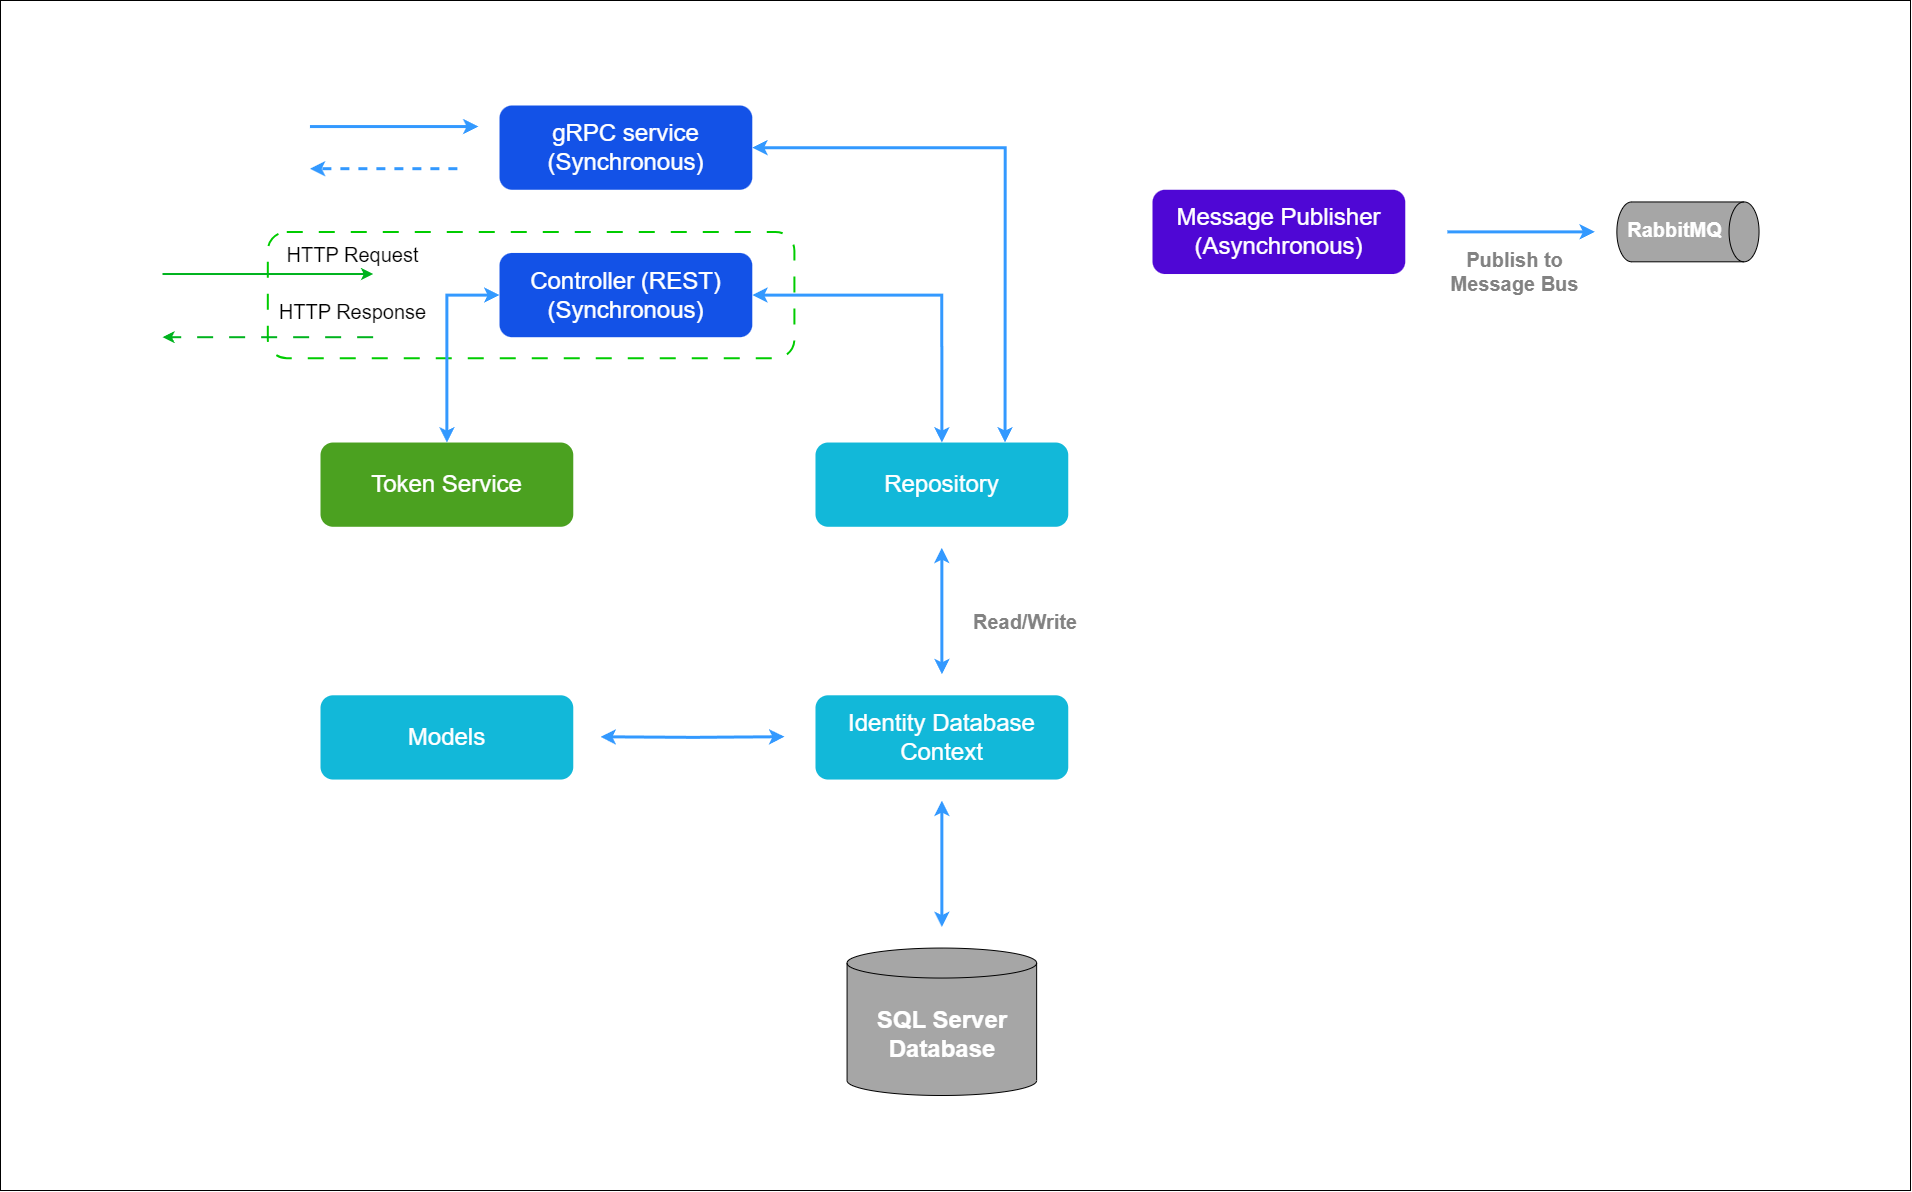

The diagram above was exported from draw.io. Its source (the exported page's mxGraphModel, read from the mxfile embedded in the PNG):
<mxGraphModel dx="4097" dy="2160" grid="1" gridSize="10" guides="1" tooltips="1" connect="1" arrows="1" fold="1" page="1" pageScale="1" pageWidth="1920" pageHeight="1200" background="#ffffff" math="0" shadow="0">
  <root>
    <mxCell id="0" />
    <mxCell id="1" parent="0" />
    <mxCell id="xg9hmOJCfgeuzNkRoe-T-1" value="" style="rounded=0;whiteSpace=wrap;html=1;" vertex="1" parent="1">
      <mxGeometry width="1910" height="1190" as="geometry" />
    </mxCell>
    <mxCell id="QwrtIGyIFLtw7G0BG8f6-24" value="" style="group" parent="1" vertex="1" connectable="0">
      <mxGeometry x="162" y="105" width="1596.55" height="990" as="geometry" />
    </mxCell>
    <mxCell id="QwrtIGyIFLtw7G0BG8f6-1" value="" style="rounded=1;whiteSpace=wrap;html=1;fontColor=none;noLabel=1;fillColor=none;strokeColor=#00CC00;dashed=1;dashPattern=8 8;strokeWidth=2;" parent="QwrtIGyIFLtw7G0BG8f6-24" vertex="1">
      <mxGeometry x="105.31888226291623" y="126.38297872340425" width="526.5944113145812" height="126.38297872340425" as="geometry" />
    </mxCell>
    <mxCell id="QwrtIGyIFLtw7G0BG8f6-2" value="&lt;font style=&quot;font-size: 24px;&quot;&gt;gRPC service&lt;br&gt;(Synchronous)&lt;/font&gt;" style="rounded=1;whiteSpace=wrap;html=1;fillColor=#1352e7;fontColor=#FFFFFF;strokeColor=none;" parent="QwrtIGyIFLtw7G0BG8f6-24" vertex="1">
      <mxGeometry x="337.02042324133197" width="252.76531743099898" height="84.25531914893617" as="geometry" />
    </mxCell>
    <mxCell id="QwrtIGyIFLtw7G0BG8f6-3" value="&lt;font style=&quot;font-size: 24px;&quot;&gt;Controller (REST)&lt;br&gt;(Synchronous)&lt;/font&gt;" style="rounded=1;whiteSpace=wrap;html=1;fillColor=#1352e7;fontColor=#FFFFFF;strokeColor=none;" parent="QwrtIGyIFLtw7G0BG8f6-24" vertex="1">
      <mxGeometry x="337.02042324133197" y="147.44680851063828" width="252.76531743099898" height="84.25531914893617" as="geometry" />
    </mxCell>
    <mxCell id="QwrtIGyIFLtw7G0BG8f6-4" value="" style="endArrow=classic;html=1;rounded=0;strokeWidth=2;strokeColor=#00b31e;" parent="QwrtIGyIFLtw7G0BG8f6-24" edge="1">
      <mxGeometry width="50" height="50" relative="1" as="geometry">
        <mxPoint y="168.51063829787233" as="sourcePoint" />
        <mxPoint x="210.63776452583247" y="168.51063829787233" as="targetPoint" />
      </mxGeometry>
    </mxCell>
    <mxCell id="QwrtIGyIFLtw7G0BG8f6-5" value="&lt;font style=&quot;font-size: 20px;&quot;&gt;HTTP Request&lt;/font&gt;" style="edgeLabel;html=1;align=center;verticalAlign=middle;resizable=0;points=[];" parent="QwrtIGyIFLtw7G0BG8f6-4" vertex="1" connectable="0">
      <mxGeometry x="-0.7" y="1" relative="1" as="geometry">
        <mxPoint x="157" y="-20" as="offset" />
      </mxGeometry>
    </mxCell>
    <mxCell id="QwrtIGyIFLtw7G0BG8f6-6" value="" style="endArrow=classic;html=1;rounded=0;strokeWidth=2;strokeColor=#00b31e;dashed=1;dashPattern=8 8;" parent="QwrtIGyIFLtw7G0BG8f6-24" edge="1">
      <mxGeometry width="50" height="50" relative="1" as="geometry">
        <mxPoint x="210.63776452583247" y="231.70212765957444" as="sourcePoint" />
        <mxPoint y="231.70212765957444" as="targetPoint" />
      </mxGeometry>
    </mxCell>
    <mxCell id="QwrtIGyIFLtw7G0BG8f6-7" value="&lt;font style=&quot;font-size: 20px;&quot;&gt;HTTP Response&lt;/font&gt;" style="edgeLabel;html=1;align=center;verticalAlign=middle;resizable=0;points=[];" parent="QwrtIGyIFLtw7G0BG8f6-6" vertex="1" connectable="0">
      <mxGeometry x="-0.7" y="1" relative="1" as="geometry">
        <mxPoint x="9" y="-28" as="offset" />
      </mxGeometry>
    </mxCell>
    <mxCell id="QwrtIGyIFLtw7G0BG8f6-8" value="&lt;font style=&quot;font-size: 24px;&quot;&gt;Repository&lt;/font&gt;" style="rounded=1;whiteSpace=wrap;html=1;fillColor=#12b8d9;fontColor=#ffffff;strokeColor=none;" parent="QwrtIGyIFLtw7G0BG8f6-24" vertex="1">
      <mxGeometry x="652.9770700300807" y="337.02127659574467" width="252.76531743099898" height="84.25531914893617" as="geometry" />
    </mxCell>
    <mxCell id="QwrtIGyIFLtw7G0BG8f6-9" value="" style="endArrow=classic;startArrow=classic;html=1;rounded=0;entryX=1;entryY=0.5;entryDx=0;entryDy=0;exitX=0.75;exitY=0;exitDx=0;exitDy=0;edgeStyle=orthogonalEdgeStyle;strokeWidth=3;strokeColor=#3399FF;" parent="QwrtIGyIFLtw7G0BG8f6-24" source="QwrtIGyIFLtw7G0BG8f6-8" target="QwrtIGyIFLtw7G0BG8f6-2" edge="1">
      <mxGeometry width="50" height="50" relative="1" as="geometry">
        <mxPoint x="779.3597287455801" y="526.595744680851" as="sourcePoint" />
        <mxPoint x="884.6786110084964" y="421.27659574468083" as="targetPoint" />
      </mxGeometry>
    </mxCell>
    <mxCell id="QwrtIGyIFLtw7G0BG8f6-10" value="" style="endArrow=classic;startArrow=classic;html=1;rounded=0;entryX=1;entryY=0.5;entryDx=0;entryDy=0;exitX=0.5;exitY=0;exitDx=0;exitDy=0;edgeStyle=orthogonalEdgeStyle;strokeWidth=3;strokeColor=#3399FF;" parent="QwrtIGyIFLtw7G0BG8f6-24" source="QwrtIGyIFLtw7G0BG8f6-8" target="QwrtIGyIFLtw7G0BG8f6-3" edge="1">
      <mxGeometry width="50" height="50" relative="1" as="geometry">
        <mxPoint x="863.6148345559131" y="358.08510638297867" as="sourcePoint" />
        <mxPoint x="610.8495171249142" y="63.191489361702125" as="targetPoint" />
      </mxGeometry>
    </mxCell>
    <mxCell id="QwrtIGyIFLtw7G0BG8f6-11" value="" style="endArrow=classic;html=1;rounded=0;strokeColor=#3399FF;strokeWidth=3;dashed=1;endFill=1;" parent="QwrtIGyIFLtw7G0BG8f6-24" edge="1">
      <mxGeometry width="50" height="50" relative="1" as="geometry">
        <mxPoint x="294.89287033616546" y="63.191489361702125" as="sourcePoint" />
        <mxPoint x="147.44643516808273" y="63.191489361702125" as="targetPoint" />
      </mxGeometry>
    </mxCell>
    <mxCell id="QwrtIGyIFLtw7G0BG8f6-12" value="" style="endArrow=classic;html=1;rounded=0;strokeColor=#3399FF;strokeWidth=3;endFill=1;" parent="QwrtIGyIFLtw7G0BG8f6-24" edge="1">
      <mxGeometry width="50" height="50" relative="1" as="geometry">
        <mxPoint x="147.44643516808273" y="21.06382978723404" as="sourcePoint" />
        <mxPoint x="315.9566467887487" y="21.06382978723404" as="targetPoint" />
      </mxGeometry>
    </mxCell>
    <mxCell id="QwrtIGyIFLtw7G0BG8f6-13" value="&lt;font style=&quot;font-size: 24px;&quot;&gt;Identity Database Context&lt;/font&gt;" style="rounded=1;whiteSpace=wrap;html=1;fillColor=#12b8d9;strokeColor=none;fontColor=#FFFFFF;" parent="QwrtIGyIFLtw7G0BG8f6-24" vertex="1">
      <mxGeometry x="652.9770700300807" y="589.7872340425531" width="252.76531743099898" height="84.25531914893617" as="geometry" />
    </mxCell>
    <mxCell id="QwrtIGyIFLtw7G0BG8f6-14" value="" style="endArrow=classic;startArrow=classic;html=1;rounded=0;edgeStyle=orthogonalEdgeStyle;strokeWidth=3;strokeColor=#3399FF;" parent="QwrtIGyIFLtw7G0BG8f6-24" edge="1">
      <mxGeometry width="50" height="50" relative="1" as="geometry">
        <mxPoint x="779.3597287455801" y="568.7234042553191" as="sourcePoint" />
        <mxPoint x="779.3597287455801" y="442.34042553191483" as="targetPoint" />
      </mxGeometry>
    </mxCell>
    <mxCell id="QwrtIGyIFLtw7G0BG8f6-15" value="&lt;font style=&quot;font-size: 20px;&quot;&gt;Read/Write&lt;/font&gt;" style="text;html=1;strokeColor=none;fillColor=none;align=center;verticalAlign=middle;whiteSpace=wrap;rounded=0;fontColor=#828282;fontStyle=1" parent="QwrtIGyIFLtw7G0BG8f6-24" vertex="1">
      <mxGeometry x="800.4235051981634" y="484.46808510638294" width="126.38265871549949" height="63.191489361702125" as="geometry" />
    </mxCell>
    <mxCell id="QwrtIGyIFLtw7G0BG8f6-16" value="&lt;font style=&quot;font-size: 24px;&quot;&gt;Models&lt;/font&gt;" style="rounded=1;whiteSpace=wrap;html=1;fillColor=#12b8d9;strokeColor=none;fontColor=#FFFFFF;" parent="QwrtIGyIFLtw7G0BG8f6-24" vertex="1">
      <mxGeometry x="157.99776452583245" y="589.7872340425531" width="252.76531743099898" height="84.25531914893617" as="geometry" />
    </mxCell>
    <mxCell id="QwrtIGyIFLtw7G0BG8f6-17" value="" style="endArrow=classic;startArrow=classic;html=1;rounded=0;edgeStyle=orthogonalEdgeStyle;strokeWidth=3;strokeColor=#3399FF;" parent="QwrtIGyIFLtw7G0BG8f6-24" edge="1">
      <mxGeometry width="50" height="50" relative="1" as="geometry">
        <mxPoint x="438" y="631.29" as="sourcePoint" />
        <mxPoint x="621.9132935774974" y="631.2048936170212" as="targetPoint" />
      </mxGeometry>
    </mxCell>
    <mxCell id="QwrtIGyIFLtw7G0BG8f6-18" value="&lt;font size=&quot;1&quot; style=&quot;&quot;&gt;&lt;b style=&quot;font-size: 24px;&quot;&gt;SQL Server Database&lt;/b&gt;&lt;/font&gt;" style="shape=cylinder3;whiteSpace=wrap;html=1;boundedLbl=1;backgroundOutline=1;size=15;strokeColor=default;fillColor=#A6A6A6;fontColor=#FFFFFF;" parent="QwrtIGyIFLtw7G0BG8f6-24" vertex="1">
      <mxGeometry x="684.5727347089555" y="842.5531914893617" width="189.5739880732492" height="147.44680851063828" as="geometry" />
    </mxCell>
    <mxCell id="QwrtIGyIFLtw7G0BG8f6-19" value="" style="endArrow=classic;startArrow=classic;html=1;rounded=0;edgeStyle=orthogonalEdgeStyle;strokeWidth=3;strokeColor=#3399FF;" parent="QwrtIGyIFLtw7G0BG8f6-24" edge="1">
      <mxGeometry width="50" height="50" relative="1" as="geometry">
        <mxPoint x="779.3597287455801" y="821.4893617021276" as="sourcePoint" />
        <mxPoint x="779.3597287455801" y="695.1063829787233" as="targetPoint" />
      </mxGeometry>
    </mxCell>
    <mxCell id="QwrtIGyIFLtw7G0BG8f6-20" value="&lt;font style=&quot;font-size: 24px;&quot;&gt;Message Publisher (Asynchronous)&lt;/font&gt;" style="rounded=1;whiteSpace=wrap;html=1;fillColor=#4f07d5;fontColor=#FFFFFF;strokeColor=none;" parent="QwrtIGyIFLtw7G0BG8f6-24" vertex="1">
      <mxGeometry x="989.9974932714126" y="84.25531914893617" width="252.76531743099898" height="84.25531914893617" as="geometry" />
    </mxCell>
    <mxCell id="QwrtIGyIFLtw7G0BG8f6-21" value="&lt;p style=&quot;line-height: 100%;&quot;&gt;&lt;font size=&quot;1&quot; style=&quot;&quot;&gt;&lt;b style=&quot;font-size: 20px;&quot;&gt;RabbitMQ&lt;/b&gt;&lt;/font&gt;&lt;/p&gt;" style="shape=cylinder3;whiteSpace=wrap;html=1;boundedLbl=1;backgroundOutline=1;size=15;fillColor=#A6A6A6;rotation=90;horizontal=0;fontColor=#FFFFFF;" parent="QwrtIGyIFLtw7G0BG8f6-24" vertex="1">
      <mxGeometry x="1495.5281281334105" y="55.292553191489354" width="59.863252678241594" height="142.18085106382978" as="geometry" />
    </mxCell>
    <mxCell id="QwrtIGyIFLtw7G0BG8f6-22" value="" style="endArrow=classic;html=1;rounded=0;strokeColor=#3399FF;strokeWidth=3;endFill=1;" parent="QwrtIGyIFLtw7G0BG8f6-24" edge="1">
      <mxGeometry width="50" height="50" relative="1" as="geometry">
        <mxPoint x="1284.8903636075781" y="126.38297872340425" as="sourcePoint" />
        <mxPoint x="1432.3367987756608" y="126.38297872340425" as="targetPoint" />
      </mxGeometry>
    </mxCell>
    <mxCell id="QwrtIGyIFLtw7G0BG8f6-23" value="&lt;font style=&quot;font-size: 20px;&quot;&gt;Publish to Message Bus&lt;/font&gt;" style="text;html=1;strokeColor=none;fillColor=none;align=center;verticalAlign=middle;whiteSpace=wrap;rounded=0;fontColor=#828282;fontSize=12;fontStyle=1" parent="QwrtIGyIFLtw7G0BG8f6-24" vertex="1">
      <mxGeometry x="1267.9965871549948" y="134.28680851063828" width="168.51021162066598" height="63.191489361702125" as="geometry" />
    </mxCell>
    <mxCell id="QwrtIGyIFLtw7G0BG8f6-26" value="&lt;span style=&quot;font-size: 24px;&quot;&gt;Token Service&lt;/span&gt;" style="rounded=1;whiteSpace=wrap;html=1;fillColor=#4BA120;fontColor=#ffffff;strokeColor=none;" parent="QwrtIGyIFLtw7G0BG8f6-24" vertex="1">
      <mxGeometry x="157.99707003008052" y="337.02127659574467" width="252.76531743099898" height="84.25531914893617" as="geometry" />
    </mxCell>
    <mxCell id="QwrtIGyIFLtw7G0BG8f6-27" value="" style="endArrow=classic;startArrow=classic;html=1;rounded=0;edgeStyle=orthogonalEdgeStyle;strokeWidth=3;strokeColor=#3399FF;exitX=0.5;exitY=0;exitDx=0;exitDy=0;entryX=0;entryY=0.5;entryDx=0;entryDy=0;" parent="QwrtIGyIFLtw7G0BG8f6-24" source="QwrtIGyIFLtw7G0BG8f6-26" target="QwrtIGyIFLtw7G0BG8f6-3" edge="1">
      <mxGeometry width="50" height="50" relative="1" as="geometry">
        <mxPoint x="926.8068584094146" y="378.4348936170212" as="sourcePoint" />
        <mxPoint x="1074.2532935774973" y="378.4348936170212" as="targetPoint" />
      </mxGeometry>
    </mxCell>
  </root>
</mxGraphModel>